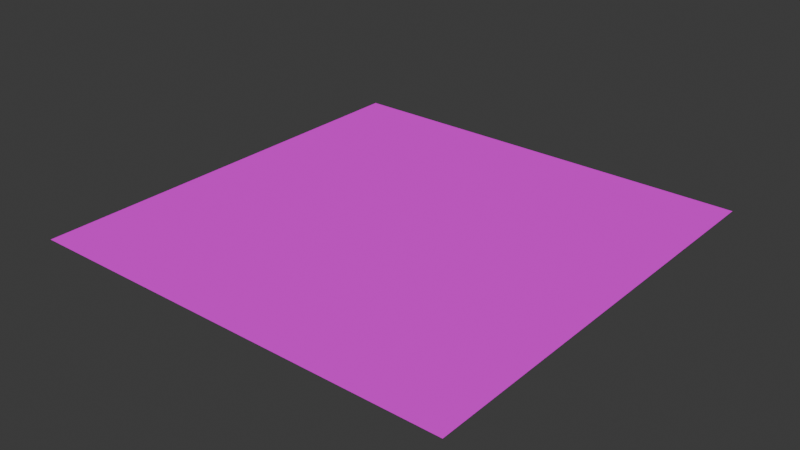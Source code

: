# Source: Flat_Small.blend  (saved by Blender 5.2.45; exported with 4.5.12 LTS)
import bpy
from mathutils import Matrix  # noqa: F401  (used for matrix-valued properties, if any)

bpy.ops.wm.read_factory_settings(use_empty=True)
scene = bpy.context.scene
scene.name = 'Scene'

# ---- collections
col_collection = bpy.data.collections.new('Collection'); scene.collection.children.link(col_collection)

# ---- images (referenced by path relative to the original .blend; pixels are not part of the script)
import os
ASSET_DIR = os.environ.get("B2B_ASSET_DIR", "")  # directory of the original .blend (textures are referenced by path, not embedded)
HERE = os.path.dirname(os.path.abspath(__file__))  # packed textures are extracted next to this script under _unpacked/

def load_image(name, relpath, width, height, colorspace="sRGB"):
    """Load a texture the original file referenced (path relative to the .blend, or extracted next to this script)."""
    p = next((c for c in (os.path.join(HERE, relpath), os.path.join(ASSET_DIR, relpath)) if relpath and os.path.exists(c)), "")
    if p:
        img = bpy.data.images.load(p, check_existing=True)
        img.name = name
    else:  # same state as the original file: an image datablock whose file is absent (Cycles renders it pink)
        img = bpy.data.images.new(name, width, height)
        img.source = "FILE"
        img.filepath = "//" + (relpath or name)
    img.colorspace_settings.name = colorspace
    return img
img_seamless_asphalt_v1_jpg = load_image('Seamless_asphalt_v1.jpg', 'Seamless_asphalt_v1.jpg', 1024, 1024, 'sRGB')

# ---- materials (node trees are filled in below, after node groups)
mat_17___default_004 = bpy.data.materials.new('17 - Default.004')
mat_17___default_004.diffuse_color = (0.5882, 0.5882, 0.5882, 1.0)
mat_17___default_004.roughness = 0.8586
mat_17___default_004.specular_intensity = 0.0

# ---- material node trees
mat_17___default_004.use_nodes = True; mat_17___default_004.node_tree.nodes.clear()
_N = mat_17___default_004.node_tree.nodes; _L = mat_17___default_004.node_tree.links
n0 = _N.new('ShaderNodeBsdfPrincipled'); n0.name = 'Principled BSDF'; n0.location = (0, 300)
n0.inputs[2].default_value = 0.8586
n0.inputs[10].default_value = 0.005
n0.inputs[13].default_value = 0.0
n0.inputs[14].default_value = (0.9, 0.9, 0.9, 1.0)
n0.inputs[27].default_value = (0.0, 0.0, 0.0, 1.0)
n1 = _N.new('ShaderNodeOutputMaterial'); n1.name = 'Material Output'; n1.location = (280, 300)
n2 = _N.new('ShaderNodeTexImage'); n2.name = 'Image Texture'; n2.location = (-480, 300)
n2.image = img_seamless_asphalt_v1_jpg
_L.new(n2.outputs[0], n0.inputs[0])
_L.new(n0.outputs[0], n1.inputs[0])
n1.is_active_output = True

# ---- world
world_world = bpy.data.worlds.new('World'); scene.world = world_world
world_world.use_nodes = True; world_world.node_tree.nodes.clear()
_N = world_world.node_tree.nodes; _L = world_world.node_tree.links
n0 = _N.new('ShaderNodeOutputWorld'); n0.name = 'World Output'; n0.location = (200, 100)
n1 = _N.new('ShaderNodeBackground'); n1.name = 'Background'; n1.location = (-200, 100)
n1.inputs[0].default_value = (0.05088, 0.05088, 0.05088, 1.0)
_L.new(n1.outputs[0], n0.inputs[0])
n0.is_active_output = True
world_world.color = (0.05088, 0.05088, 0.05088)
world_world.sun_shadow_jitter_overblur = 0.0

# ---- meshes
me_mesh = bpy.data.meshes.new('Mesh')
me_mesh.from_pydata([(-5.0, -5e-05, 5.0), (5.0, -5e-05, 5.0), (-5.0, -5e-05, -5.0), (5.0, -5e-05, -5.0)], [], [(0, 1, 3), (3, 2, 0)])
me_mesh.polygons.foreach_set('use_smooth', [True] * 2)
_uv = me_mesh.uv_layers.new(name='UVChannel_1')
_uv.uv.foreach_set('vector', [0.0, 0.0, 1.0, 0.0, 1.0, 1.0, 1.0, 1.0, 0.0, 1.0, 0.0, 0.0])
me_mesh.materials.append(mat_17___default_004)
me_mesh.update()
me_mesh.normals_split_custom_set([tuple(v) for v in zip(*[iter([0.0, 1.0, 0.0, 0.0, 1.0, 0.0, 0.0, 1.0, 0.0, 0.0, 1.0, 0.0, 0.0, 1.0, 0.0, 0.0, 1.0, 0.0])] * 3)])

# ---- objects
ob_road_set_v1_s_floor = bpy.data.objects.new('Road_set_v1_s_floor', me_mesh)

# ---- transforms, parenting, visibility, modifiers, constraints
ob_road_set_v1_s_floor.location = (0.0, 0.0, 0.184)
ob_road_set_v1_s_floor.rotation_euler = (1.571, -0.0, 0.0)

# ---- collection membership
col_collection.objects.link(ob_road_set_v1_s_floor)

# ---- scene / render settings (as saved in the file)
scene.frame_start = 1; scene.frame_end = 250; scene.frame_set(1)
scene.render.engine = 'BLENDER_EEVEE_NEXT'
scene.render.bake_bias = 0.0
scene.render.bake_samples = 0
scene.eevee.fast_gi_thickness_far = 0.0
bpy.context.view_layer.update()

# ---- added for rendering (the .blend has no active camera and no usable light): camera, sun
cam_auto = bpy.data.cameras.new('AutoCamera')
cam_auto.lens = 50.0
cam_auto.sensor_width = 36.0
cam_auto.clip_end = 1000.0
ob_auto_camera = bpy.data.objects.new('AutoCamera', cam_auto)
scene.collection.objects.link(ob_auto_camera)
ob_auto_camera.location = (13.0846, -15.7016, 10.6517)
ob_auto_camera.rotation_euler = (1.09748, -7.21219e-08, 0.694738)
scene.camera = ob_auto_camera
light_auto_sun = bpy.data.lights.new('AutoSun', 'SUN')
light_auto_sun.energy = 3.0
light_auto_sun.angle = 0.0523599
ob_auto_sun = bpy.data.objects.new('AutoSun', light_auto_sun)
scene.collection.objects.link(ob_auto_sun)
ob_auto_sun.rotation_euler = (0.872665, 0.174533, 0.523599)
bpy.context.view_layer.update()
